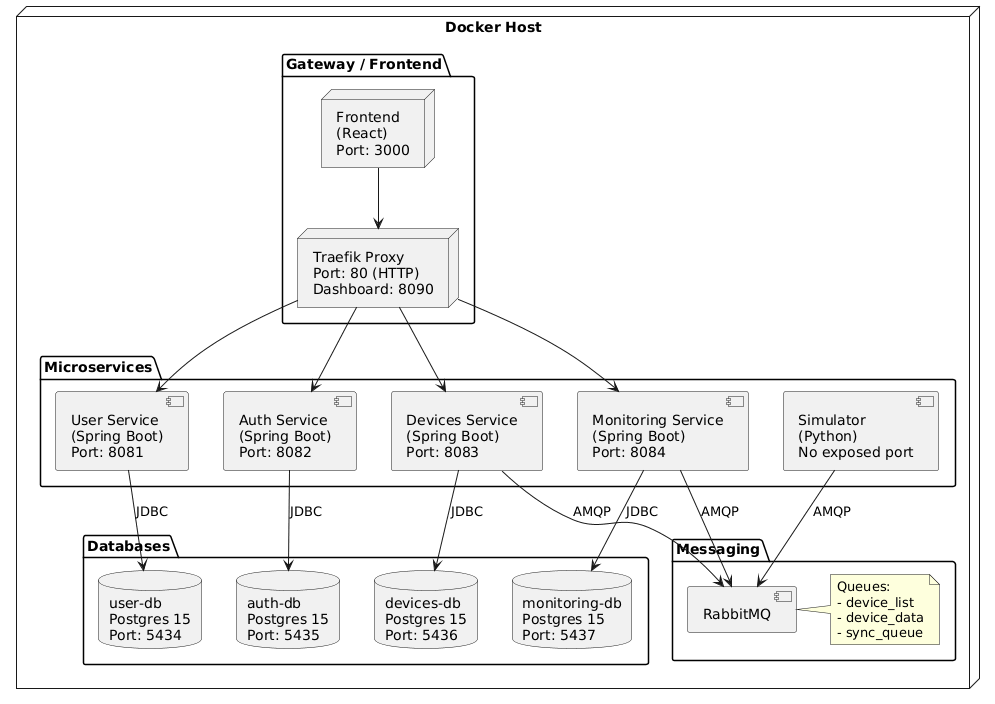

The diagram above was rendered by PlantUML. Its source (embedded in the PNG):
@startuml
' Deployment Diagram with Ports

node "Docker Host" {
    
    folder "Databases" {
        database "user-db\nPostgres 15\nPort: 5434" as userDB
        database "auth-db\nPostgres 15\nPort: 5435" as authDB
        database "devices-db\nPostgres 15\nPort: 5436" as devicesDB
        database "monitoring-db\nPostgres 15\nPort: 5437" as monitoringDB
    }

    folder "Messaging" {
        component "RabbitMQ" as rabbitMQ
        note right of rabbitMQ
            Queues:
            - device_list
            - device_data
            - sync_queue
        end note
    }

    folder "Microservices" {
        component "User Service\n(Spring Boot)\nPort: 8081" as userService
        component "Auth Service\n(Spring Boot)\nPort: 8082" as authService
        component "Devices Service\n(Spring Boot)\nPort: 8083" as devicesService
        component "Monitoring Service\n(Spring Boot)\nPort: 8084" as monitoringService
        component "Simulator\n(Python)\nNo exposed port" as simulator
    }

    folder "Gateway / Frontend" {
        node "Traefik Proxy\nPort: 80 (HTTP)\nDashboard: 8090" as traefik
        node "Frontend\n(React)\nPort: 3000" as frontend
    }

}

' Dependencies
userService --> userDB : JDBC
authService --> authDB : JDBC
devicesService --> devicesDB : JDBC
monitoringService --> monitoringDB : JDBC

monitoringService --> rabbitMQ : AMQP
simulator --> rabbitMQ : AMQP
devicesService --> rabbitMQ : AMQP

frontend --> traefik
traefik --> authService
traefik --> userService
traefik --> devicesService
traefik --> monitoringService
@enduml